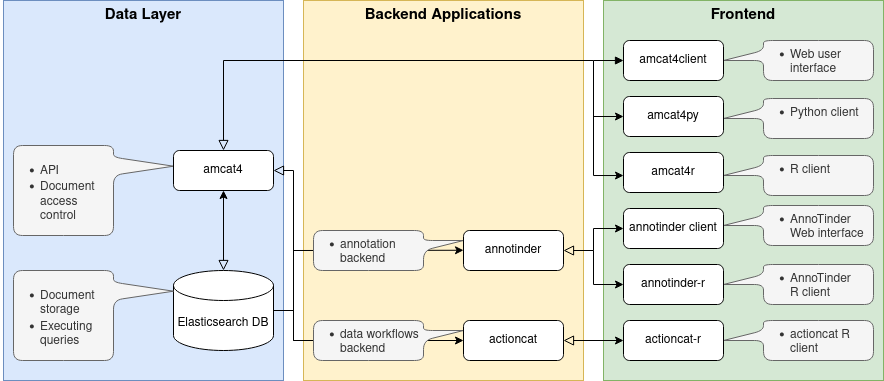

The diagram above was exported from draw.io. Its source (the exported page's mxGraphModel, read from the mxfile embedded in the PNG):
<mxGraphModel dx="2012" dy="646" grid="1" gridSize="10" guides="1" tooltips="1" connect="1" arrows="1" fold="1" page="1" pageScale="1" pageWidth="827" pageHeight="1169" math="0" shadow="0">
  <root>
    <mxCell id="WIyWlLk6GJQsqaUBKTNV-0" />
    <mxCell id="WIyWlLk6GJQsqaUBKTNV-1" parent="WIyWlLk6GJQsqaUBKTNV-0" />
    <mxCell id="GafMU0c75heiuo1HpW_n-7" value="Data Layer" style="rounded=0;whiteSpace=wrap;html=1;strokeWidth=1;verticalAlign=top;fontStyle=1;fontSize=15;fillColor=#dae8fc;strokeColor=#6c8ebf;flipH=1;flipV=1;" parent="WIyWlLk6GJQsqaUBKTNV-1" vertex="1">
      <mxGeometry y="380" width="280" height="380" as="geometry" />
    </mxCell>
    <mxCell id="WIyWlLk6GJQsqaUBKTNV-11" value="Repair Lamp" style="rounded=1;whiteSpace=wrap;html=1;fontSize=12;glass=0;strokeWidth=1;shadow=0;" parent="WIyWlLk6GJQsqaUBKTNV-1" vertex="1">
      <mxGeometry x="414" y="400" width="120" height="40" as="geometry" />
    </mxCell>
    <mxCell id="fg_L--qd0xywea7N1QJT-0" value="Elasticsearch DB" style="shape=cylinder3;whiteSpace=wrap;html=1;boundedLbl=1;backgroundOutline=1;size=15;" parent="WIyWlLk6GJQsqaUBKTNV-1" vertex="1">
      <mxGeometry x="170" y="650" width="100" height="80" as="geometry" />
    </mxCell>
    <mxCell id="fg_L--qd0xywea7N1QJT-1" value="" style="rounded=0;html=1;jettySize=auto;orthogonalLoop=1;fontSize=11;endArrow=block;endFill=0;endSize=8;strokeWidth=1;shadow=0;labelBackgroundColor=none;edgeStyle=orthogonalEdgeStyle;exitX=0.5;exitY=1;exitDx=0;exitDy=0;entryX=0.5;entryY=0;entryDx=0;entryDy=0;entryPerimeter=0;startArrow=classic;startFill=1;" parent="WIyWlLk6GJQsqaUBKTNV-1" source="WIyWlLk6GJQsqaUBKTNV-3" target="fg_L--qd0xywea7N1QJT-0" edge="1">
      <mxGeometry x="0.0769" y="20" relative="1" as="geometry">
        <mxPoint as="offset" />
        <mxPoint x="280.0000000000002" y="260" as="sourcePoint" />
        <mxPoint x="280.0000000000002" y="300" as="targetPoint" />
        <Array as="points">
          <mxPoint x="220" y="570" />
          <mxPoint x="220" y="650" />
        </Array>
      </mxGeometry>
    </mxCell>
    <mxCell id="GafMU0c75heiuo1HpW_n-4" value="&lt;ul&gt;&lt;li&gt;Document storage&lt;/li&gt;&lt;li&gt;Executing queries&lt;/li&gt;&lt;/ul&gt;" style="shape=callout;whiteSpace=wrap;html=1;perimeter=calloutPerimeter;perimeterSpacing=0;rounded=1;position2=0.77;base=18;size=60;position=0.67;rotation=0;arcSize=18;align=left;verticalAlign=top;spacing=0;spacingRight=0;spacingLeft=-13;strokeWidth=1;fillColor=#f5f5f5;fontColor=#333333;strokeColor=#666666;direction=north;" parent="WIyWlLk6GJQsqaUBKTNV-1" vertex="1">
      <mxGeometry x="10" y="650" width="160" height="90" as="geometry" />
    </mxCell>
    <mxCell id="GafMU0c75heiuo1HpW_n-5" value="" style="rounded=1;whiteSpace=wrap;html=1;" parent="WIyWlLk6GJQsqaUBKTNV-1" vertex="1">
      <mxGeometry x="340" y="470" width="120" height="60" as="geometry" />
    </mxCell>
    <mxCell id="GafMU0c75heiuo1HpW_n-8" value="Backend Applications" style="rounded=0;whiteSpace=wrap;html=1;strokeWidth=1;verticalAlign=top;fontStyle=1;fontSize=15;fillColor=#fff2cc;strokeColor=#d6b656;flipH=1;flipV=1;" parent="WIyWlLk6GJQsqaUBKTNV-1" vertex="1">
      <mxGeometry x="300" y="380" width="280" height="380" as="geometry" />
    </mxCell>
    <mxCell id="GafMU0c75heiuo1HpW_n-9" value="Frontend" style="rounded=0;whiteSpace=wrap;html=1;strokeWidth=1;verticalAlign=top;fontStyle=1;fontSize=15;fillColor=#d5e8d4;strokeColor=#82b366;flipH=1;flipV=1;" parent="WIyWlLk6GJQsqaUBKTNV-1" vertex="1">
      <mxGeometry x="600" y="380" width="280" height="380" as="geometry" />
    </mxCell>
    <mxCell id="GafMU0c75heiuo1HpW_n-15" value="" style="rounded=0;html=1;jettySize=auto;orthogonalLoop=1;fontSize=11;endArrow=block;endFill=0;endSize=8;strokeWidth=1;shadow=0;labelBackgroundColor=none;edgeStyle=orthogonalEdgeStyle;entryX=0.5;entryY=0;entryDx=0;entryDy=0;startArrow=classic;startFill=1;" parent="WIyWlLk6GJQsqaUBKTNV-1" source="GafMU0c75heiuo1HpW_n-12" target="WIyWlLk6GJQsqaUBKTNV-3" edge="1">
      <mxGeometry x="0.0769" y="20" relative="1" as="geometry">
        <mxPoint as="offset" />
        <mxPoint x="620" y="555" as="sourcePoint" />
        <mxPoint x="230" y="660" as="targetPoint" />
        <Array as="points">
          <mxPoint x="590" y="555" />
          <mxPoint x="590" y="440" />
          <mxPoint x="220" y="440" />
        </Array>
      </mxGeometry>
    </mxCell>
    <mxCell id="GafMU0c75heiuo1HpW_n-16" value="" style="endArrow=classic;html=1;rounded=0;fontSize=15;entryX=0;entryY=0.5;entryDx=0;entryDy=0;" parent="WIyWlLk6GJQsqaUBKTNV-1" target="GafMU0c75heiuo1HpW_n-11" edge="1">
      <mxGeometry width="50" height="50" relative="1" as="geometry">
        <mxPoint x="590" y="496" as="sourcePoint" />
        <mxPoint x="640" y="470" as="targetPoint" />
      </mxGeometry>
    </mxCell>
    <mxCell id="GafMU0c75heiuo1HpW_n-18" value="&lt;ul&gt;&lt;li&gt;Web user interface&lt;/li&gt;&lt;/ul&gt;" style="shape=callout;whiteSpace=wrap;html=1;perimeter=calloutPerimeter;perimeterSpacing=0;rounded=1;position2=0.5;base=10;size=40;position=0.25;rotation=0;arcSize=18;align=left;verticalAlign=top;spacing=0;spacingRight=0;spacingLeft=-13;strokeWidth=1;fillColor=#f5f5f5;fontColor=#333333;strokeColor=#666666;direction=south;spacingBottom=0;spacingTop=-11;" parent="WIyWlLk6GJQsqaUBKTNV-1" vertex="1">
      <mxGeometry x="720" y="420" width="150" height="40" as="geometry" />
    </mxCell>
    <mxCell id="GafMU0c75heiuo1HpW_n-17" value="" style="endArrow=block;html=1;rounded=0;fontSize=15;entryX=0;entryY=0.5;entryDx=0;entryDy=0;endFill=1;" parent="WIyWlLk6GJQsqaUBKTNV-1" target="GafMU0c75heiuo1HpW_n-10" edge="1">
      <mxGeometry width="50" height="50" relative="1" as="geometry">
        <mxPoint x="590" y="440" as="sourcePoint" />
        <mxPoint x="630" y="515" as="targetPoint" />
      </mxGeometry>
    </mxCell>
    <mxCell id="GafMU0c75heiuo1HpW_n-10" value="amcat4client" style="rounded=1;whiteSpace=wrap;html=1;fontSize=12;glass=0;strokeWidth=1;shadow=0;" parent="WIyWlLk6GJQsqaUBKTNV-1" vertex="1">
      <mxGeometry x="620" y="420" width="100" height="40" as="geometry" />
    </mxCell>
    <mxCell id="GafMU0c75heiuo1HpW_n-19" value="&lt;ul&gt;&lt;li&gt;Python client&lt;/li&gt;&lt;/ul&gt;" style="shape=callout;whiteSpace=wrap;html=1;perimeter=calloutPerimeter;perimeterSpacing=0;rounded=1;position2=0.5;base=10;size=40;position=0.25;rotation=0;arcSize=18;align=left;verticalAlign=top;spacing=0;spacingRight=0;spacingLeft=-13;strokeWidth=1;fillColor=#f5f5f5;fontColor=#333333;strokeColor=#666666;direction=south;spacingBottom=0;spacingTop=-11;" parent="WIyWlLk6GJQsqaUBKTNV-1" vertex="1">
      <mxGeometry x="720" y="478" width="150" height="40" as="geometry" />
    </mxCell>
    <mxCell id="GafMU0c75heiuo1HpW_n-20" value="&lt;ul&gt;&lt;li&gt;R client&lt;/li&gt;&lt;/ul&gt;" style="shape=callout;whiteSpace=wrap;html=1;perimeter=calloutPerimeter;perimeterSpacing=0;rounded=1;position2=0.5;base=10;size=40;position=0.25;rotation=0;arcSize=18;align=left;verticalAlign=top;spacing=0;spacingRight=0;spacingLeft=-13;strokeWidth=1;fillColor=#f5f5f5;fontColor=#333333;strokeColor=#666666;direction=south;spacingBottom=0;spacingTop=-11;" parent="WIyWlLk6GJQsqaUBKTNV-1" vertex="1">
      <mxGeometry x="720" y="535" width="150" height="40" as="geometry" />
    </mxCell>
    <mxCell id="GafMU0c75heiuo1HpW_n-11" value="amcat4py" style="rounded=1;whiteSpace=wrap;html=1;fontSize=12;glass=0;strokeWidth=1;shadow=0;" parent="WIyWlLk6GJQsqaUBKTNV-1" vertex="1">
      <mxGeometry x="620" y="476" width="100" height="40" as="geometry" />
    </mxCell>
    <mxCell id="GafMU0c75heiuo1HpW_n-22" value="" style="endArrow=classic;html=1;rounded=0;fontSize=15;entryX=0;entryY=0.5;entryDx=0;entryDy=0;" parent="WIyWlLk6GJQsqaUBKTNV-1" edge="1">
      <mxGeometry width="50" height="50" relative="1" as="geometry">
        <mxPoint x="290" y="630" as="sourcePoint" />
        <mxPoint x="460" y="629.76" as="targetPoint" />
      </mxGeometry>
    </mxCell>
    <mxCell id="GafMU0c75heiuo1HpW_n-24" value="&lt;ul&gt;&lt;li&gt;annotation backend&lt;/li&gt;&lt;/ul&gt;" style="shape=callout;whiteSpace=wrap;html=1;perimeter=calloutPerimeter;perimeterSpacing=0;rounded=1;position2=0.75;base=10;size=40;position=0.5;rotation=0;arcSize=18;align=left;verticalAlign=top;spacing=0;spacingRight=0;spacingLeft=-13;strokeWidth=1;fillColor=#f5f5f5;fontColor=#333333;strokeColor=#666666;direction=north;spacingBottom=0;spacingTop=-11;" parent="WIyWlLk6GJQsqaUBKTNV-1" vertex="1">
      <mxGeometry x="310" y="610" width="150" height="40" as="geometry" />
    </mxCell>
    <mxCell id="GafMU0c75heiuo1HpW_n-26" value="" style="edgeStyle=orthogonalEdgeStyle;rounded=0;orthogonalLoop=1;jettySize=auto;html=1;fontSize=15;endArrow=none;endFill=0;" parent="WIyWlLk6GJQsqaUBKTNV-1" source="GafMU0c75heiuo1HpW_n-25" target="fg_L--qd0xywea7N1QJT-0" edge="1">
      <mxGeometry relative="1" as="geometry" />
    </mxCell>
    <mxCell id="GafMU0c75heiuo1HpW_n-13" value="annotinder" style="rounded=1;whiteSpace=wrap;html=1;fontSize=12;glass=0;strokeWidth=1;shadow=0;" parent="WIyWlLk6GJQsqaUBKTNV-1" vertex="1">
      <mxGeometry x="460" y="610" width="100" height="40" as="geometry" />
    </mxCell>
    <mxCell id="GafMU0c75heiuo1HpW_n-21" value="" style="rounded=0;html=1;jettySize=auto;orthogonalLoop=1;fontSize=11;endArrow=block;endFill=0;endSize=8;strokeWidth=1;shadow=0;labelBackgroundColor=none;edgeStyle=orthogonalEdgeStyle;entryX=1;entryY=0.5;entryDx=0;entryDy=0;startArrow=classic;startFill=1;exitX=0;exitY=0.5;exitDx=0;exitDy=0;" parent="WIyWlLk6GJQsqaUBKTNV-1" source="GafMU0c75heiuo1HpW_n-14" target="WIyWlLk6GJQsqaUBKTNV-3" edge="1">
      <mxGeometry x="0.0769" y="20" relative="1" as="geometry">
        <mxPoint as="offset" />
        <mxPoint x="630" y="565.0344827586207" as="sourcePoint" />
        <mxPoint x="230" y="540" as="targetPoint" />
        <Array as="points">
          <mxPoint x="290" y="720" />
          <mxPoint x="290" y="550" />
        </Array>
      </mxGeometry>
    </mxCell>
    <mxCell id="GafMU0c75heiuo1HpW_n-25" value="&lt;ul&gt;&lt;li&gt;data workflows backend&lt;/li&gt;&lt;/ul&gt;" style="shape=callout;whiteSpace=wrap;html=1;perimeter=calloutPerimeter;perimeterSpacing=0;rounded=1;position2=0.75;base=10;size=40;position=0.5;rotation=0;arcSize=18;align=left;verticalAlign=top;spacing=0;spacingRight=0;spacingLeft=-13;strokeWidth=1;fillColor=#f5f5f5;fontColor=#333333;strokeColor=#666666;direction=north;spacingBottom=0;spacingTop=-11;" parent="WIyWlLk6GJQsqaUBKTNV-1" vertex="1">
      <mxGeometry x="310" y="700" width="150" height="40" as="geometry" />
    </mxCell>
    <mxCell id="GafMU0c75heiuo1HpW_n-14" value="actioncat" style="rounded=1;whiteSpace=wrap;html=1;fontSize=12;glass=0;strokeWidth=1;shadow=0;" parent="WIyWlLk6GJQsqaUBKTNV-1" vertex="1">
      <mxGeometry x="460" y="700" width="100" height="40" as="geometry" />
    </mxCell>
    <mxCell id="GafMU0c75heiuo1HpW_n-30" value="" style="rounded=0;html=1;jettySize=auto;orthogonalLoop=1;fontSize=11;endArrow=block;endFill=0;endSize=8;strokeWidth=1;shadow=0;labelBackgroundColor=none;edgeStyle=orthogonalEdgeStyle;entryX=1;entryY=0.5;entryDx=0;entryDy=0;startArrow=classic;startFill=1;exitX=0;exitY=0.5;exitDx=0;exitDy=0;" parent="WIyWlLk6GJQsqaUBKTNV-1" source="GafMU0c75heiuo1HpW_n-27" target="GafMU0c75heiuo1HpW_n-13" edge="1">
      <mxGeometry x="0.0769" y="20" relative="1" as="geometry">
        <mxPoint as="offset" />
        <mxPoint x="630" y="565.0344827586207" as="sourcePoint" />
        <mxPoint x="230" y="540" as="targetPoint" />
        <Array as="points">
          <mxPoint x="590" y="608" />
          <mxPoint x="590" y="630" />
        </Array>
      </mxGeometry>
    </mxCell>
    <mxCell id="GafMU0c75heiuo1HpW_n-31" value="" style="endArrow=classic;html=1;rounded=0;fontSize=15;entryX=0;entryY=0.5;entryDx=0;entryDy=0;" parent="WIyWlLk6GJQsqaUBKTNV-1" target="GafMU0c75heiuo1HpW_n-28" edge="1">
      <mxGeometry width="50" height="50" relative="1" as="geometry">
        <mxPoint x="590" y="629.86" as="sourcePoint" />
        <mxPoint x="620" y="629.86" as="targetPoint" />
        <Array as="points">
          <mxPoint x="590" y="664" />
        </Array>
      </mxGeometry>
    </mxCell>
    <mxCell id="GafMU0c75heiuo1HpW_n-32" value="" style="rounded=0;html=1;jettySize=auto;orthogonalLoop=1;fontSize=11;endArrow=block;endFill=0;endSize=8;strokeWidth=1;shadow=0;labelBackgroundColor=none;edgeStyle=orthogonalEdgeStyle;startArrow=classic;startFill=1;" parent="WIyWlLk6GJQsqaUBKTNV-1" edge="1">
      <mxGeometry x="0.0769" y="20" relative="1" as="geometry">
        <mxPoint as="offset" />
        <mxPoint x="620" y="720" as="sourcePoint" />
        <mxPoint x="560" y="720" as="targetPoint" />
        <Array as="points">
          <mxPoint x="560" y="720" />
        </Array>
      </mxGeometry>
    </mxCell>
    <mxCell id="GafMU0c75heiuo1HpW_n-33" value="&lt;ul&gt;&lt;li&gt;AnnoTinder Web interface&lt;/li&gt;&lt;/ul&gt;" style="shape=callout;whiteSpace=wrap;html=1;perimeter=calloutPerimeter;perimeterSpacing=0;rounded=1;position2=0.5;base=10;size=40;position=0.25;rotation=0;arcSize=18;align=left;verticalAlign=top;spacing=0;spacingRight=0;spacingLeft=-13;strokeWidth=1;fillColor=#f5f5f5;fontColor=#333333;strokeColor=#666666;direction=south;spacingBottom=0;spacingTop=-11;" parent="WIyWlLk6GJQsqaUBKTNV-1" vertex="1">
      <mxGeometry x="720" y="585" width="150" height="40" as="geometry" />
    </mxCell>
    <mxCell id="GafMU0c75heiuo1HpW_n-34" value="&lt;ul&gt;&lt;li&gt;AnnoTinder R client&lt;/li&gt;&lt;/ul&gt;" style="shape=callout;whiteSpace=wrap;html=1;perimeter=calloutPerimeter;perimeterSpacing=0;rounded=1;position2=0.5;base=10;size=40;position=0.25;rotation=0;arcSize=18;align=left;verticalAlign=top;spacing=0;spacingRight=13;spacingLeft=-13;strokeWidth=1;fillColor=#f5f5f5;fontColor=#333333;strokeColor=#666666;direction=south;spacingBottom=0;spacingTop=-11;" parent="WIyWlLk6GJQsqaUBKTNV-1" vertex="1">
      <mxGeometry x="720" y="644" width="150" height="40" as="geometry" />
    </mxCell>
    <mxCell id="GafMU0c75heiuo1HpW_n-35" value="&lt;ul&gt;&lt;li&gt;actioncat R client&lt;/li&gt;&lt;/ul&gt;" style="shape=callout;whiteSpace=wrap;html=1;perimeter=calloutPerimeter;perimeterSpacing=0;rounded=1;position2=0.5;base=10;size=40;position=0.25;rotation=0;arcSize=18;align=left;verticalAlign=top;spacing=0;spacingRight=13;spacingLeft=-13;strokeWidth=1;fillColor=#f5f5f5;fontColor=#333333;strokeColor=#666666;direction=south;spacingBottom=0;spacingTop=-11;" parent="WIyWlLk6GJQsqaUBKTNV-1" vertex="1">
      <mxGeometry x="720" y="700" width="150" height="40" as="geometry" />
    </mxCell>
    <mxCell id="GafMU0c75heiuo1HpW_n-29" value="actioncat-r" style="rounded=1;whiteSpace=wrap;html=1;fontSize=12;glass=0;strokeWidth=1;shadow=0;" parent="WIyWlLk6GJQsqaUBKTNV-1" vertex="1">
      <mxGeometry x="620" y="700" width="100" height="40" as="geometry" />
    </mxCell>
    <mxCell id="GafMU0c75heiuo1HpW_n-28" value="&lt;div&gt;&lt;span style=&quot;background-color: initial;&quot;&gt;annotinder-r&lt;/span&gt;&lt;br&gt;&lt;/div&gt;" style="rounded=1;whiteSpace=wrap;html=1;fontSize=12;glass=0;strokeWidth=1;shadow=0;" parent="WIyWlLk6GJQsqaUBKTNV-1" vertex="1">
      <mxGeometry x="620" y="644" width="100" height="40" as="geometry" />
    </mxCell>
    <mxCell id="GafMU0c75heiuo1HpW_n-27" value="annotinder client" style="rounded=1;whiteSpace=wrap;html=1;fontSize=12;glass=0;strokeWidth=1;shadow=0;" parent="WIyWlLk6GJQsqaUBKTNV-1" vertex="1">
      <mxGeometry x="620" y="588" width="100" height="40" as="geometry" />
    </mxCell>
    <mxCell id="GafMU0c75heiuo1HpW_n-12" value="amcat4r" style="rounded=1;whiteSpace=wrap;html=1;fontSize=12;glass=0;strokeWidth=1;shadow=0;" parent="WIyWlLk6GJQsqaUBKTNV-1" vertex="1">
      <mxGeometry x="620" y="532" width="100" height="40" as="geometry" />
    </mxCell>
    <mxCell id="KNGb-2jXVh8It6iDMwTt-0" value="&lt;ul&gt;&lt;li&gt;API&lt;/li&gt;&lt;li&gt;Document access control&lt;/li&gt;&lt;/ul&gt;" style="shape=callout;whiteSpace=wrap;html=1;perimeter=calloutPerimeter;perimeterSpacing=0;rounded=1;position2=0.77;base=18;size=60;position=0.67;rotation=0;arcSize=18;align=left;verticalAlign=top;spacing=0;spacingRight=0;spacingLeft=-13;strokeWidth=1;fillColor=#f5f5f5;fontColor=#333333;strokeColor=#666666;direction=north;" parent="WIyWlLk6GJQsqaUBKTNV-1" vertex="1">
      <mxGeometry x="10" y="525" width="160" height="90" as="geometry" />
    </mxCell>
    <UserObject label="amcat4" link="https://github.com/ccs-amsterdam/amcat4" linkTarget="_blank" id="WIyWlLk6GJQsqaUBKTNV-3">
      <mxCell style="rounded=1;whiteSpace=wrap;html=1;fontSize=12;glass=0;strokeWidth=1;shadow=0;imageWidth=24;" parent="WIyWlLk6GJQsqaUBKTNV-1" vertex="1">
        <mxGeometry x="170" y="530" width="100" height="40" as="geometry" />
      </mxCell>
    </UserObject>
  </root>
</mxGraphModel>